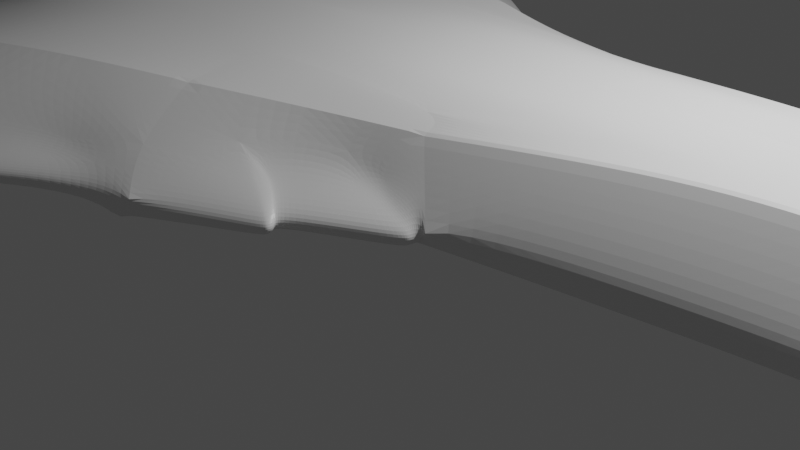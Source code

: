 # Source: stealthship-01.blend  (saved by Blender 2.81.16; exported with 4.5.12 LTS)
import bpy
from mathutils import Matrix  # noqa: F401  (used for matrix-valued properties, if any)

bpy.ops.wm.read_factory_settings(use_empty=True)
scene = bpy.context.scene
scene.name = 'Scene'

# ---- collections
col_collection = bpy.data.collections.new('Collection'); scene.collection.children.link(col_collection)

# ---- materials (node trees are filled in below, after node groups)
mat_material = bpy.data.materials.new('Material')
mat_material.alpha_threshold = 0.0
mat_material.use_transparent_shadow = False
mat_material.line_color = (0.0, 0.0, 0.0, 1.0)

# ---- material node trees
mat_material.use_nodes = True; mat_material.node_tree.nodes.clear()
_N = mat_material.node_tree.nodes; _L = mat_material.node_tree.links
n0 = _N.new('ShaderNodeOutputMaterial'); n0.name = 'Material Output'; n0.location = (300, 300)
n1 = _N.new('ShaderNodeBsdfPrincipled'); n1.name = 'Principled BSDF'; n1.location = (10, 300)
n1.distribution = 'GGX'
n1.subsurface_method = 'BURLEY'
n1.inputs[2].default_value = 0.4
n1.inputs[3].default_value = 1.45
n1.inputs[27].default_value = (0.0, 0.0, 0.0, 1.0)
n1.inputs[28].default_value = 1.0
_L.new(n1.outputs[0], n0.inputs[0])
n0.is_active_output = True

# ---- world
world_world = bpy.data.worlds.new('World'); scene.world = world_world
world_world.use_nodes = True; world_world.node_tree.nodes.clear()
_N = world_world.node_tree.nodes; _L = world_world.node_tree.links
n0 = _N.new('ShaderNodeOutputWorld'); n0.name = 'World Output'; n0.location = (300, 300)
n1 = _N.new('ShaderNodeBackground'); n1.name = 'Background'; n1.location = (10, 300)
n1.inputs[0].default_value = (0.05088, 0.05088, 0.05088, 1.0)
_L.new(n1.outputs[0], n0.inputs[0])
n0.is_active_output = True
world_world.color = (0.05088, 0.05088, 0.05088)
world_world.use_sun_shadow = False
world_world.sun_shadow_jitter_overblur = 0.0

# ---- cameras
cam_camera = bpy.data.cameras.new('Camera')
cam_camera.clip_end = 100.0
cam_camera.ortho_scale = 7.314

# ---- lights
light_light = bpy.data.lights.new('Light', 'POINT')
light_light.transmission_factor = 0.0
light_light.energy = 1000.0
light_light.shadow_soft_size = 0.1
light_light.shadow_maximum_resolution = 0.006
light_light.use_absolute_resolution = True

# ---- meshes
me_cube = bpy.data.meshes.new('Cube')
me_cube.from_pydata([(1.058, 0.5647, 2.641), (1.003, 1.087, 1.21), (-0.9097, 0.977, 1.949), (-1.05, 1.071, 1.188), (1.057, 4.116e-05, 2.649), (-0.9486, 0.0002701, 3.222), (1.009, 0.0, 1.296), (0.8284, 1.123, 1.152), (0.5964, 1.274, 1.121), (0.3371, 1.485, 1.065), (0.2765, 0.9944, 1.18), (0.09215, 1.009, 1.175), (-0.08758, 1.003, 1.091), (-0.9544, 1.256, 1.168), (-0.8129, 1.067, 1.989), (-0.6314, 1.229, 2.796), (-0.4431, 0.9953, 3.05), (-0.2725, 0.9931, 3.021), (-0.08983, 1.019, 3.038), (0.08603, 0.9847, 3.023), (0.2757, 0.9324, 2.909), (0.2686, 1.139, 2.616), (0.6046, 0.764, 3.147), (0.8196, 0.6385, 3.046), (-0.8141, 3.81e-05, 3.291), (-0.6343, -0.0001624, 3.241), (-0.4531, 0.0001168, 3.209), (-0.2713, -0.0008584, 3.221), (-0.09109, 0.0002165, 3.268), (0.08995, 0.0003701, 3.3), (0.2728, 0.0001113, 3.298), (0.4548, 0.0003301, 3.299), (0.6353, -0.0006586, 3.292), (0.818, 0.0001581, 3.158), (-0.9693, 5.068, -0.04804), (-1.407, 5.036, -0.4626), (-1.294, 4.69, 0.2635), (-0.1286, 2.649, 0.7974), (-0.2678, 3.213, 0.8919), (-0.4559, 4.059, 0.4829), (-0.6313, 4.424, 0.2447), (-0.9259, 4.545, 0.8296), (-0.6693, 4.017, 1.22), (-0.4881, 3.694, 1.398), (-0.3193, 2.893, 1.562), (-0.1735, 2.399, 1.454), (-1.158, 4.332, 0.655), (-0.7829, 2.914, 1.956), (-1.147, 4.42, 0.02572), (-0.08012, 2.235, 1.518), (-0.2641, 2.108, 2.906), (-0.6004, 2.734, 2.632), (-0.8856, 2.906, 1.017), (-0.4432, 2.541, 2.992), (-0.02159, 2.508, 0.7816), (-0.9957, 0.8559, 1.986), (-1.063, 1.015, 1.2), (-0.2677, 1.553, 2.953), (-0.9184, 2.029, 1.097), (-0.06787, 1.26, 1.03), (-0.7668, 1.94, 2.04), (-0.08935, 1.355, 2.866), (-0.617, 1.868, 2.588), (-0.4477, 1.776, 3.008), (-1.158, 0.8061, 1.984), (-1.22, 0.9646, 1.196), (-1.162, -0.0006727, 3.06), (-1.228, 0.0001104, 1.297), (-0.9424, 0.4996, 3.192), (1.055, 0.298, 2.648), (0.8216, 0.2404, 3.118), (0.617, 0.3037, 3.255), (0.4132, 0.4465, 3.251), (0.2719, 0.4984, 3.261), (0.09242, 0.502, 3.268), (-0.09022, 0.4811, 3.205), (-0.2724, 0.5006, 3.131), (-0.4499, 0.5001, 3.124), (-0.631, 0.5044, 3.175), (-0.8165, 0.4988, 3.231), (-1.149, 0.496, 2.969), (-1.228, 0.4947, 1.267), (-1.066, 0.0005686, 3.218), (-1.054, 0.4969, 3.188), (-0.9244, 0.8461, 2.788), (-1.149, 0.7645, 2.473), (1.056, 0.4275, 2.646), (0.8224, 0.4436, 3.087), (0.6049, 0.5338, 3.212), (0.2764, 0.7112, 3.127), (0.08802, 0.736, 3.189), (-0.09574, 0.7426, 3.116), (-0.2652, 0.7569, 3.084), (-0.4514, 0.7547, 3.096), (-0.6236, 0.7378, 3.106), (-0.8144, 0.8063, 3.011), (-1.22, 0.8979, 1.208), (-1.02, 0.7895, 2.775), (0.07424, 1.874, 1.511), (0.1641, 2.126, 0.881), (0.08272, 1.804, 1.538), (0.1778, 2.096, 0.8956), (0.09558, 1.737, 1.564), (0.1771, 2.042, 0.9114), (0.104, 1.657, 1.593), (0.1695, 1.989, 0.9224), (0.2011, 1.433, 1.67), (0.3246, 1.617, 1.031), (0.2263, 1.38, 1.694), (0.3318, 1.556, 1.04), (1.206, 0.3084, 2.253), (1.271, 0.4866, 1.293), (1.205, 0.1717, 2.253), (1.205, 0.0, 2.253), (1.274, 0.0, 1.296), (1.205, 0.2397, 2.253), (1.215, 0.2477, 2.223), (1.294, 0.372, 1.296), (1.294, 0.3123, 1.296), (1.215, 0.186, 2.223), (1.215, 0.0, 2.223), (1.294, 1.66e-06, 1.296), (1.293, 0.2529, 1.296), (1.215, 0.2168, 2.223), (-0.08821, 1.713, 2.685), (0.09377, 1.353, 2.578), (0.08079, 1.143, 2.873), (0.9493, 1.061, 0.6931), (-1.04, 1.03, 0.7066), (-0.9846, 0.0002681, 1.068), (0.9675, 0.006282, 1.067), (0.7763, 1.078, 0.6682), (0.5553, 1.23, 0.6307), (0.3054, 1.42, 0.5952), (0.2382, 0.9605, 0.9425), (0.07429, 0.9661, 0.9412), (-0.1049, 0.9565, 0.845), (-0.2794, 0.9694, 0.8444), (-0.4497, 0.9683, 0.8799), (-0.631, 0.964, 0.9259), (-0.9359, 1.221, 0.9182), (0.7703, -0.0003383, 1.059), (0.5949, 0.000722, 1.061), (0.4033, -0.00627, 1.041), (0.2594, 0.006957, 1.08), (0.06704, 0.0004278, 1.064), (-0.1075, -0.0001334, 1.043), (-0.2826, -0.0006235, 0.9967), (-0.4577, 0.0002488, 0.989), (-0.6326, -8.107e-05, 1.016), (-0.8086, -8.952e-05, 1.057), (-0.9589, 4.894, -0.4302), (-1.291, 4.683, -0.7728), (-0.1367, 2.565, 0.3354), (-0.2818, 3.1, 0.4138), (-0.4571, 3.924, 0.1371), (-0.6278, 4.279, -0.07956), (-0.2746, 2.039, 0.5093), (-0.4552, 2.464, 0.5793), (-1.157, 4.328, -0.4525), (-0.62, 2.643, 0.5944), (-0.8744, 2.806, 0.5411), (-0.04009, 2.535, 0.2587), (-0.2786, 1.499, 0.5301), (-1.045, 0.9796, 0.7046), (-0.9068, 1.962, 0.6113), (-0.1028, 1.237, 0.5809), (-0.452, 1.714, 0.59), (-0.6205, 1.805, 2.461), (-0.6234, 1.804, 0.6156), (-1.198, 0.9323, 0.7043), (-1.202, -2.973e-05, 1.059), (0.9455, 0.4897, 0.7614), (-0.9833, 0.4821, 1.042), (-0.8034, 0.4811, 1.005), (-0.6317, 0.4884, 0.9667), (-0.4549, 0.4835, 0.9223), (-0.2828, 0.4839, 0.92), (-0.1073, 0.4832, 0.9784), (0.06792, 0.4835, 1.029), (0.2372, 0.4803, 1.022), (0.3635, 0.695, 0.7356), (0.5751, 0.6152, 0.7493), (0.7734, 0.5391, 0.7613), (-1.205, 0.4812, 1.036), (-1.094, 9.244e-06, 1.061), (-1.093, 0.4795, 1.034), (0.9491, 0.7848, 0.7337), (-1.003, 0.7652, 0.7353), (-0.8894, 0.8429, 0.7328), (-0.6191, 0.7243, 0.9128), (-0.4536, 0.725, 0.8969), (-0.2814, 0.7252, 0.8786), (-0.1078, 0.7249, 0.9227), (0.06797, 0.7249, 0.9929), (0.2431, 0.725, 0.9974), (0.3286, 1.049, 0.6582), (0.5655, 0.9228, 0.6958), (0.7748, 0.8082, 0.7208), (-1.204, 0.8654, 0.7121), (-1.068, 0.7357, 0.7505), (0.1368, 2.05, 0.4177), (0.1421, 2.021, 0.4289), (0.1414, 1.971, 0.4458), (0.1308, 1.91, 0.4535), (0.2919, 1.549, 0.5593), (0.303, 1.5, 0.574), (1.18, 0.4704, 0.8025), (1.18, 0.3565, 0.7984), (1.188, -0.006215, 1.062), (1.193, 0.2371, 0.8067), (1.221, 0.3512, 0.8108), (1.223, 0.293, 0.8073), (1.237, 0.001293, 0.8125), (1.221, 0.2217, 0.806), (-1.358, 4.872, -0.03856), (-0.9667, 4.817, 0.4068), (-0.6359, 4.214, 0.6979), (-0.4713, 3.866, 0.9247), (-0.2929, 3.054, 1.243), (-0.1546, 2.524, 1.13), (-1.151, 4.377, 0.3419), (-1.209, 0.9484, 1.081), (-0.4587, 3.987, 0.1755), (0.154, 1.949, 0.5525), (1.26, -9.658e-07, 0.9157), (-1.216, 0.4864, 1.15), (0.3183, 1.53, 0.6759), (-1.053, 0.9966, 1.084), (0.9768, 1.077, 0.8073), (-1.215, 0.8833, 1.093), (-0.8788, 2.857, 0.9103), (-1.36, 4.892, -0.6066), (0.3191, 1.448, 0.6965), (0.1648, 2.003, 0.5378), (-0.2724, 3.159, 0.5347), (-1.151, 4.374, -0.07992), (1.215, 0.4996, 0.9125), (-1.044, 1.054, 1.072), (1.243, 0.0, 1.178), (0.9884, 0.0, 1.178), (0.576, 1.252, 0.7457), (0.8002, 1.096, 0.78), (0.1647, 2.054, 0.5222), (-0.126, 2.614, 0.4386), (-0.9489, 1.235, 1.054), (-0.9145, 1.995, 0.9847), (-1.213, 0.0, 1.178), (0.1611, 2.089, 0.5107), (-0.05058, 2.583, 0.3764), (1.257, 0.2269, 0.9155), (-0.9681, 4.968, -0.3641), (0.3083, 1.584, 0.6648), (-0.6309, 4.347, -0.0489), (1.255, 0.3641, 0.9157), (1.257, 0.2983, 0.9156), (-1.353, 4.918, -0.3216), (-1.276, 4.697, -0.3941), (-1.264, 4.725, -0.1716), (-1.276, 4.697, 0.115), (-1.404, 4.994, -0.4539), (0.3597, 0.6521, 3.136)], [(62, 168)], [(55, 56, 65, 64), (7, 23, 0, 1), (79, 68, 5, 24), (69, 70, 33, 4), (70, 71, 32, 33), (71, 72, 31, 32), (72, 73, 30, 31), (73, 74, 29, 30), (74, 75, 28, 29), (75, 76, 27, 28), (76, 77, 26, 27), (77, 78, 25, 26), (78, 79, 24, 25), (47, 51, 42, 41), (50, 49, 45, 44), (259, 36, 215), (46, 47, 41, 36), (12, 18, 19, 11), (11, 19, 20, 10), (10, 20, 21, 9), (9, 21, 22, 8), (8, 22, 23, 7), (215, 36, 41, 216), (216, 41, 42, 217), (217, 42, 43, 218), (218, 43, 44, 219), (219, 44, 45, 220), (51, 53, 43, 42), (49, 54, 37, 220, 45), (53, 50, 44, 43), (63, 57, 50, 53), (61, 59, 54, 49, 124), (62, 63, 53, 51), (2, 3, 56, 55), (50, 124, 49), (60, 62, 51, 47), (14, 15, 62, 60), (17, 18, 61, 57), (84, 2, 55, 97), (5, 68, 83, 82), (15, 16, 63, 62), (18, 12, 59, 61), (16, 17, 57, 63), (81, 80, 85, 64, 96), (97, 55, 64, 85), (223, 235, 154, 155), (235, 244, 153, 154), (82, 83, 80, 66), (224, 234, 203, 204), (257, 232, 152), (231, 236, 159, 161), (237, 254, 211, 207), (230, 222, 170, 199), (229, 237, 207, 127), (232, 251, 151, 152), (238, 245, 140, 128), (233, 241, 132, 133), (228, 238, 128, 164), (94, 95, 79, 78), (93, 94, 78, 77), (92, 93, 77, 76), (91, 92, 76, 75), (90, 91, 75, 74), (89, 90, 74, 73), (89, 73, 72, 261), (88, 20, 261), (87, 88, 71, 70), (86, 87, 70, 69), (95, 84, 68, 79), (234, 243, 202, 203), (86, 69, 112, 115), (81, 67, 66, 80), (0, 86, 115, 110), (225, 239, 209, 213), (14, 2, 84, 95), (0, 23, 87, 86), (23, 22, 88, 87), (22, 21, 20, 88), (20, 19, 90, 89), (19, 18, 91, 90), (18, 17, 92, 91), (17, 16, 93, 92), (16, 15, 94, 93), (14, 95, 94), (246, 231, 161, 165), (239, 240, 130, 209), (241, 242, 131, 132), (226, 230, 199, 184), (242, 229, 127, 131), (243, 248, 201, 202), (255, 250, 214, 212), (222, 228, 164, 170), (233, 227, 206, 133), (244, 249, 162, 153), (227, 252, 205, 206), (83, 97, 85, 80), (245, 246, 165, 140), (68, 84, 97, 83), (49, 54, 99, 98), (98, 99, 101, 100), (100, 101, 103, 102), (102, 103, 105, 104), (104, 105, 107, 106), (106, 107, 109, 108), (108, 109, 9, 21), (125, 104, 106, 108, 21), (125, 124, 49, 98, 100, 102, 104), (247, 226, 184, 171), (248, 249, 162, 201), (250, 225, 213, 214), (113, 114, 121, 120), (115, 112, 119, 123), (69, 4, 113, 112), (251, 253, 156, 151), (1, 0, 110, 111), (252, 224, 204, 205), (4, 6, 114, 113), (122, 119, 120, 121), (118, 123, 119, 122), (117, 116, 123, 118), (110, 115, 123, 116), (253, 223, 155, 156), (112, 113, 120, 119), (111, 110, 116, 117), (254, 255, 212, 211), (58, 13, 14, 60), (60, 47, 52, 58), (52, 47, 46), (13, 3, 2, 14), (61, 124, 125, 126), (57, 61, 124, 50), (126, 125, 21, 20), (18, 61, 126, 19), (19, 126, 20), (96, 64, 65), (15, 14, 94), (130, 172, 210, 209), (183, 172, 130, 141), (173, 174, 150, 129), (174, 175, 149, 150), (175, 176, 148, 149), (176, 177, 147, 148), (177, 178, 146, 147), (178, 179, 145, 146), (179, 180, 144, 145), (180, 181, 143, 144), (181, 182, 142, 143), (182, 183, 141, 142), (157, 158, 155, 154), (158, 160, 156, 155), (161, 159, 152, 151), (160, 161, 151, 156), (162, 157, 154, 153), (166, 163, 157, 162), (169, 165, 161, 160), (167, 169, 160, 158), (173, 129, 185, 186), (163, 167, 158, 157), (137, 138, 167, 163), (188, 173, 186, 200), (138, 139, 169, 167), (139, 140, 165, 169), (136, 137, 163, 166), (186, 185, 171, 184), (200, 186, 184, 199), (197, 198, 183, 182), (196, 197, 182, 181), (195, 196, 181, 180), (194, 195, 180, 179), (193, 194, 179, 178), (192, 193, 178, 177), (191, 192, 177, 176), (190, 191, 176, 175), (189, 190, 175, 174), (188, 189, 174, 173), (198, 187, 172, 183), (131, 127, 187, 198), (128, 140, 189, 188), (140, 139, 190, 189), (139, 138, 191, 190), (138, 137, 192, 191), (137, 136, 193, 192), (136, 135, 194, 193), (135, 134, 195, 194), (134, 133, 196, 195), (133, 132, 197, 196), (132, 131, 198, 197), (164, 200, 199, 170), (128, 188, 200, 164), (133, 206, 205, 204, 135, 134), (135, 204, 203, 202, 201, 162, 166, 136), (208, 207, 211, 212), (187, 127, 207, 208), (172, 187, 208, 210), (209, 210, 214, 213), (210, 208, 212, 214), (48, 52, 46, 221), (38, 219, 220, 37), (39, 218, 219, 38), (40, 217, 218, 39), (34, 216, 217, 40), (35, 215, 216, 34), (258, 259, 215, 256), (117, 118, 255, 254), (40, 39, 223, 253), (107, 105, 224, 252), (34, 40, 253, 251), (122, 121, 225, 250), (99, 54, 249, 248), (67, 81, 226, 247), (13, 58, 246, 245), (109, 107, 252, 227), (37, 54, 249, 244), (9, 109, 227, 233), (65, 56, 228, 222), (118, 122, 250, 255), (101, 99, 248, 243), (7, 1, 229, 242), (81, 96, 230, 226), (8, 7, 242, 241), (114, 6, 240, 239), (58, 52, 231, 246), (121, 114, 239, 225), (103, 101, 243, 234), (56, 3, 238, 228), (9, 8, 241, 233), (3, 13, 245, 238), (35, 34, 251, 232), (1, 111, 237, 229), (96, 65, 222, 230), (111, 117, 254, 237), (52, 48, 236, 231), (258, 256, 232, 257), (105, 103, 234, 224), (38, 37, 244, 235), (39, 38, 235, 223), (48, 221, 259, 258), (48, 258, 257, 236), (236, 257, 152, 159), (221, 46, 36, 259), (260, 215, 256), (256, 232, 260), (260, 232, 35), (215, 260, 35), (20, 89, 261), (71, 88, 261, 72)])
_k = {(0, 23): 0.96863, (2, 14): 1.0, (21, 22): 0.96863, (22, 23): 0.96863, (41, 47): 1.0, (47, 60): 1.0, (50, 53): 1.0, (51, 53): 1.0, (47, 51): 1.0, (14, 60): 1.0, (55, 64): 1.0, (64, 65): 0.26667, (64, 85): 1.0, (2, 55): 1.0, (66, 80): 1.0, (0, 110): 0.96863, (80, 85): 1.0, (84, 95): 1.0, (91, 92): 1.0, (92, 93): 1.0, (93, 94): 1.0, (94, 95): 0.46667, (85, 97): 1.0, (84, 97): 1.0, (119, 120): 0.96863, (119, 123): 0.96863, (116, 123): 0.96863, (110, 116): 0.96863, (124, 125): 1.0, (50, 124): 1.0, (21, 125): 1.0, (14, 94): 0.46667}
me_cube.attributes.new('crease_edge', 'FLOAT', 'EDGE').data.foreach_set('value', [_k.get((min(e.vertices), max(e.vertices)), 0.0) for e in me_cube.edges])
_uv = me_cube.uv_layers.new(name='UVMap')
_uv.uv.foreach_set('vector', [0.625, 0.25, 0.375, 0.25, 0.375, 0.25, 0.625, 0.25, 0.375, 0.4773, 0.625, 0.4773, 0.625, 0.5, 0.375, 0.5, 0.8523, 0.5625, 0.875, 0.5625, 0.875, 0.625, 0.8523, 0.625, 0.625, 0.5625, 0.6477, 0.5625, 0.6477, 0.625, 0.625, 0.625, 0.6477, 0.5625, 0.6705, 0.5625, 0.6705, 0.625, 0.6477, 0.625, 0.6705, 0.5625, 0.6932, 0.5857, 0.6932, 0.625, 0.6705, 0.625, 0.6932, 0.5857, 0.7159, 0.5625, 0.7159, 0.625, 0.6932, 0.625, 0.7159, 0.5625, 0.7386, 0.5625, 0.7386, 0.625, 0.7159, 0.625, 0.7386, 0.5625, 0.7614, 0.5625, 0.7614, 0.625, 0.7386, 0.625, 0.7614, 0.5625, 0.7841, 0.5625, 0.7841, 0.625, 0.7614, 0.625, 0.7841, 0.5625, 0.8068, 0.5625, 0.8068, 0.625, 0.7841, 0.625, 0.8068, 0.5625, 0.8295, 0.5625, 0.8295, 0.625, 0.8068, 0.625, 0.8295, 0.5625, 0.8523, 0.5625, 0.8523, 0.625, 0.8295, 0.625, 0.841, 0.5, 0.8295, 0.5, 0.8295, 0.5, 0.8523, 0.5, 0.7841, 0.5, 0.7614, 0.5, 0.7614, 0.5, 0.7841, 0.5, 0.5, 0.25, 0.625, 0.25, 0.5, 0.25, 0.875, 0.5, 0.841, 0.5, 0.8523, 0.5, 0.875, 0.5, 0.375, 0.3636, 0.625, 0.3636, 0.625, 0.3842, 0.375, 0.3864, 0.375, 0.3864, 0.625, 0.3842, 0.625, 0.4023, 0.375, 0.4091, 0.375, 0.4091, 0.625, 0.4023, 0.6008, 0.417, 0.375, 0.4318, 0.375, 0.4318, 0.6578, 0.4368, 0.6295, 0.4596, 0.375, 0.4545, 0.375, 0.4545, 0.6295, 0.4596, 0.625, 0.4773, 0.375, 0.4773, 0.5, 0.25, 0.625, 0.25, 0.625, 0.2727, 0.5, 0.2727, 0.5, 0.2727, 0.625, 0.2727, 0.625, 0.2955, 0.5, 0.2955, 0.5, 0.2955, 0.625, 0.2955, 0.625, 0.3182, 0.5, 0.3182, 0.5, 0.3182, 0.625, 0.3182, 0.625, 0.3409, 0.5, 0.3409, 0.5, 0.3409, 0.625, 0.3409, 0.625, 0.3636, 0.5, 0.3636, 0.8295, 0.5, 0.8068, 0.5, 0.8068, 0.5, 0.8295, 0.5, 0.625, 0.3636, 0.375, 0.3636, 0.375, 0.3636, 0.5, 0.3636, 0.625, 0.3636, 0.8068, 0.5, 0.7841, 0.5, 0.7841, 0.5, 0.8068, 0.5, 0.8068, 0.5, 0.7841, 0.5, 0.7841, 0.5, 0.8068, 0.5, 0.6276, 0.3636, 0.375, 0.3636, 0.375, 0.3636, 0.625, 0.3636, 0.6269, 0.3636, 0.8295, 0.5, 0.8068, 0.5, 0.8068, 0.5, 0.8295, 0.5, 0.6258, 0.25, 0.375, 0.25, 0.375, 0.25, 0.625, 0.25, 0.7841, 0.5, 0.7639, 0.5, 0.7614, 0.5, 0.8391, 0.5, 0.8295, 0.5, 0.8295, 0.5, 0.841, 0.5, 0.8414, 0.5, 0.8295, 0.5069, 0.8295, 0.5, 0.8391, 0.5, 0.7841, 0.5, 0.7614, 0.5, 0.7648, 0.5, 0.7841, 0.5, 0.8661, 0.5219, 0.8636, 0.5, 0.875, 0.5, 0.875, 0.5209, 0.875, 0.625, 0.875, 0.5625, 0.875, 0.5625, 0.875, 0.625, 0.8295, 0.5069, 0.8068, 0.5, 0.8068, 0.5, 0.8295, 0.5, 0.625, 0.3636, 0.375, 0.3636, 0.375, 0.3636, 0.6276, 0.3636, 0.8068, 0.5, 0.7841, 0.5, 0.7841, 0.5, 0.8068, 0.5, 0.375, 0.1875, 0.6003, 0.1908, 0.6243, 0.2315, 0.625, 0.25, 0.375, 0.2188, 0.875, 0.5209, 0.875, 0.5, 0.875, 0.5, 0.875, 0.5176, 0.375, 0.3182, 0.375, 0.3409, 0.375, 0.3409, 0.375, 0.3182, 0.375, 0.3409, 0.375, 0.3636, 0.375, 0.3636, 0.375, 0.3409, 0.875, 0.625, 0.875, 0.5625, 0.8691, 0.5557, 0.8098, 0.5784, 0.375, 0.3636, 0.375, 0.3636, 0.375, 0.3636, 0.375, 0.3636, 0.375, 0.25, 0.375, 0.25, 0.375, 0.25, 0.1477, 0.5, 0.375, 0.25, 0.375, 0.25, 0.1477, 0.5, 0.375, 0.5, 0.375, 0.5, 0.375, 0.5, 0.375, 0.5, 0.375, 0.2187, 0.375, 0.25, 0.375, 0.25, 0.375, 0.2188, 0.375, 0.5, 0.375, 0.5, 0.375, 0.5, 0.375, 0.5, 0.375, 0.25, 0.375, 0.2727, 0.375, 0.2727, 0.375, 0.25, 0.375, 0.25, 0.1477, 0.5, 0.1477, 0.5, 0.375, 0.25, 0.375, 0.4318, 0.375, 0.4545, 0.375, 0.4545, 0.375, 0.4318, 0.375, 0.25, 0.375, 0.25, 0.375, 0.25, 0.375, 0.25, 0.8295, 0.5312, 0.8467, 0.5338, 0.8523, 0.5625, 0.8295, 0.5625, 0.8068, 0.5312, 0.8295, 0.5312, 0.8295, 0.5625, 0.8068, 0.5625, 0.7841, 0.5312, 0.8068, 0.5312, 0.8068, 0.5625, 0.7841, 0.5625, 0.7614, 0.5312, 0.7841, 0.5312, 0.7841, 0.5625, 0.7614, 0.5625, 0.7386, 0.5312, 0.7614, 0.5312, 0.7614, 0.5625, 0.7386, 0.5625, 0.7141, 0.5296, 0.7386, 0.5312, 0.7386, 0.5625, 0.7159, 0.5625, 0.7141, 0.5296, 0.7159, 0.5625, 0.6932, 0.5857, 0.6957, 0.568, 0.6705, 0.5402, 0.6993, 0.5416, 0.6957, 0.568, 0.6477, 0.5312, 0.6705, 0.5402, 0.6705, 0.5625, 0.6477, 0.5625, 0.625, 0.5312, 0.6477, 0.5312, 0.6477, 0.5625, 0.625, 0.5625, 0.8467, 0.5338, 0.8661, 0.5219, 0.875, 0.5625, 0.8523, 0.5625, 0.375, 0.3636, 0.375, 0.3636, 0.375, 0.3636, 0.375, 0.3636, 0.625, 0.5312, 0.625, 0.5625, 0.625, 0.5625, 0.625, 0.5312, 0.375, 0.1875, 0.0, 0.0, 0.8098, 0.5784, 0.6003, 0.1908, 0.625, 0.5, 0.625, 0.5312, 0.625, 0.5312, 0.625, 0.5, 0.0, 0.0, 0.0, 0.0, 0.0, 0.0, 0.0, 0.0, 0.8414, 0.5, 0.8636, 0.5, 0.8661, 0.5219, 0.8467, 0.5338, 0.625, 0.5, 0.6477, 0.5, 0.6477, 0.5312, 0.625, 0.5312, 0.6477, 0.5, 0.6705, 0.5162, 0.6705, 0.5402, 0.6477, 0.5312, 0.6705, 0.5162, 0.6932, 0.5179, 0.6993, 0.5416, 0.6705, 0.5402, 0.7227, 0.5, 0.7408, 0.5, 0.7386, 0.5312, 0.7141, 0.5296, 0.7408, 0.5, 0.7614, 0.5, 0.7614, 0.5312, 0.7386, 0.5312, 0.7614, 0.5, 0.7841, 0.5, 0.7841, 0.5312, 0.7614, 0.5312, 0.7841, 0.5, 0.8068, 0.5, 0.8068, 0.5312, 0.7841, 0.5312, 0.8068, 0.5, 0.8295, 0.5069, 0.8295, 0.5312, 0.8068, 0.5312, 0.8414, 0.5, 0.8467, 0.5338, 0.8295, 0.5312, 0.1477, 0.5, 0.1477, 0.5, 0.1477, 0.5, 0.1477, 0.5, 0.0, 0.0, 0.0, 0.0, 0.0, 0.0, 0.0, 0.0, 0.375, 0.4545, 0.375, 0.4773, 0.375, 0.4773, 0.375, 0.4545, 0.375, 0.1875, 0.375, 0.2187, 0.375, 0.2188, 0.375, 0.1875, 0.375, 0.4773, 0.375, 0.5, 0.375, 0.5, 0.375, 0.4773, 0.375, 0.3636, 0.375, 0.3636, 0.375, 0.3636, 0.375, 0.3636, 0.375, 0.5312, 0.375, 0.5625, 0.375, 0.5625, 0.375, 0.5312, 0.375, 0.25, 0.375, 0.25, 0.375, 0.25, 0.375, 0.25, 0.375, 0.3636, 0.375, 0.3636, 0.375, 0.3636, 0.375, 0.3636, 0.375, 0.3636, 0.375, 0.3636, 0.375, 0.3636, 0.375, 0.3636, 0.375, 0.3636, 0.375, 0.3636, 0.375, 0.3636, 0.375, 0.3636, 0.875, 0.5625, 0.875, 0.5209, 0.875, 0.5176, 0.8691, 0.5557, 0.1477, 0.5, 0.1477, 0.5, 0.1477, 0.5, 0.1477, 0.5, 0.875, 0.5625, 0.8661, 0.5219, 0.875, 0.5209, 0.875, 0.5625, 0.625, 0.3636, 0.375, 0.3636, 0.375, 0.3636, 0.625, 0.3636, 0.625, 0.3636, 0.375, 0.3636, 0.375, 0.3636, 0.625, 0.3636, 0.625, 0.3636, 0.375, 0.3636, 0.375, 0.3636, 0.625, 0.3636, 0.625, 0.3636, 0.375, 0.3636, 0.375, 0.3636, 0.625, 0.3636, 0.625, 0.3636, 0.375, 0.3636, 0.375, 0.3636, 0.625, 0.3636, 0.625, 0.3636, 0.375, 0.3636, 0.375, 0.3636, 0.625, 0.3636, 0.625, 0.3636, 0.375, 0.3636, 0.375, 0.3636, 0.8403, 0.3636, 0.0, 0.0, 0.0, 0.0, 0.0, 0.0, 0.0, 0.0, 0.0, 0.0, 0.0, 0.0, 0.0, 0.0, 0.0, 0.0, 0.0, 0.0, 0.0, 0.0, 0.0, 0.0, 0.0, 0.0, 0.0, 0.0, 0.375, 0.1875, 0.375, 0.1875, 0.0, 0.0, 0.375, 0.3636, 0.375, 0.3636, 0.375, 0.3636, 0.375, 0.3636, 0.375, 0.5625, 0.375, 0.625, 0.375, 0.625, 0.375, 0.5625, 0.0, 0.0, 0.0, 0.0, 0.0, 0.0, 0.0, 0.0, 0.625, 0.5312, 0.625, 0.5625, 0.625, 0.5625, 0.625, 0.5312, 0.625, 0.5625, 0.625, 0.625, 0.625, 0.625, 0.625, 0.5625, 0.375, 0.2727, 0.375, 0.2955, 0.375, 0.2955, 0.375, 0.2727, 0.375, 0.5, 0.625, 0.5, 0.625, 0.5, 0.375, 0.5, 0.375, 0.3636, 0.375, 0.3636, 0.375, 0.3636, 0.375, 0.3636, 0.0, 0.0, 0.0, 0.0, 0.0, 0.0, 0.0, 0.0, 0.375, 0.5625, 0.625, 0.5625, 0.625, 0.625, 0.375, 0.625, 0.375, 0.5312, 0.625, 0.5312, 0.625, 0.5625, 0.375, 0.5625, 0.375, 0.5, 0.625, 0.5, 0.625, 0.5312, 0.375, 0.5312, 0.625, 0.5, 0.625, 0.5312, 0.625, 0.5312, 0.625, 0.5, 0.375, 0.2955, 0.375, 0.3182, 0.375, 0.3182, 0.375, 0.2955, 0.625, 0.5625, 0.625, 0.625, 0.625, 0.625, 0.625, 0.5625, 0.375, 0.5, 0.625, 0.5, 0.625, 0.5, 0.375, 0.5, 0.375, 0.5, 0.375, 0.5312, 0.375, 0.5312, 0.375, 0.5, 0.1477, 0.5, 0.1477, 0.5, 0.8414, 0.5, 0.8391, 0.5, 0.8391, 0.5, 0.841, 0.5, 0.1477, 0.5, 0.1477, 0.5, 0.1477, 0.5, 0.841, 0.5, 0.875, 0.5, 0.1477, 0.5, 0.375, 0.25, 0.8636, 0.5, 0.8414, 0.5, 0.0, 0.0, 0.0, 0.0, 0.0, 0.0, 0.0, 0.0, 0.7841, 0.5, 0.7648, 0.5, 0.7639, 0.5, 0.7841, 0.5, 0.0, 0.0, 0.0, 0.0, 0.0, 0.0, 0.0, 0.0, 0.0, 0.0, 0.0, 0.0, 0.0, 0.0, 0.0, 0.0, 0.0, 0.0, 0.0, 0.0, 0.0, 0.0, 0.375, 0.2188, 0.625, 0.25, 0.375, 0.25, 0.8295, 0.5069, 0.8414, 0.5, 0.8295, 0.5312, 0.375, 0.625, 0.375, 0.5625, 0.375, 0.5625, 0.375, 0.625, 0.3523, 0.5625, 0.375, 0.5625, 0.375, 0.625, 0.3523, 0.625, 0.125, 0.5625, 0.1477, 0.5625, 0.1477, 0.625, 0.125, 0.625, 0.1477, 0.5625, 0.1705, 0.5625, 0.1705, 0.625, 0.1477, 0.625, 0.1705, 0.5625, 0.1932, 0.5625, 0.1932, 0.625, 0.1705, 0.625, 0.1932, 0.5625, 0.2159, 0.5625, 0.2159, 0.625, 0.1932, 0.625, 0.2159, 0.5625, 0.2386, 0.5625, 0.2386, 0.625, 0.2159, 0.625, 0.2386, 0.5625, 0.2614, 0.5625, 0.2614, 0.625, 0.2386, 0.625, 0.2614, 0.5625, 0.2841, 0.5625, 0.2841, 0.625, 0.2614, 0.625, 0.2841, 0.5625, 0.3068, 0.5625, 0.3068, 0.625, 0.2841, 0.625, 0.3068, 0.5625, 0.3295, 0.5625, 0.3295, 0.625, 0.3068, 0.625, 0.3295, 0.5625, 0.3523, 0.5625, 0.3523, 0.625, 0.3295, 0.625, 0.2159, 0.5, 0.1932, 0.5, 0.1932, 0.5, 0.2159, 0.5, 0.1932, 0.5, 0.1705, 0.5, 0.1705, 0.5, 0.1932, 0.5, 0.1477, 0.5, 0.125, 0.5, 0.125, 0.5, 0.1477, 0.5, 0.1705, 0.5, 0.1477, 0.5, 0.1477, 0.5, 0.1705, 0.5, 0.2386, 0.5, 0.2159, 0.5, 0.2159, 0.5, 0.2386, 0.5, 0.2386, 0.5, 0.2159, 0.5, 0.2159, 0.5, 0.2386, 0.5, 0.1705, 0.5, 0.1477, 0.5, 0.1477, 0.5, 0.1705, 0.5, 0.1932, 0.5, 0.1705, 0.5, 0.1705, 0.5, 0.1932, 0.5, 0.125, 0.5625, 0.125, 0.625, 0.125, 0.625, 0.125, 0.5625, 0.2159, 0.5, 0.1932, 0.5, 0.1932, 0.5, 0.2159, 0.5, 0.2159, 0.5, 0.1932, 0.5, 0.1932, 0.5, 0.2159, 0.5, 0.125, 0.5312, 0.125, 0.5625, 0.125, 0.5625, 0.125, 0.5312, 0.1932, 0.5, 0.1705, 0.5, 0.1705, 0.5, 0.1932, 0.5, 0.1705, 0.5, 0.1477, 0.5, 0.1477, 0.5, 0.1705, 0.5, 0.2386, 0.5, 0.2159, 0.5, 0.2159, 0.5, 0.2386, 0.5, 0.125, 0.5625, 0.125, 0.625, 0.125, 0.625, 0.125, 0.5625, 0.125, 0.5312, 0.125, 0.5625, 0.125, 0.5625, 0.125, 0.5312, 0.3295, 0.5312, 0.3523, 0.5312, 0.3523, 0.5625, 0.3295, 0.5625, 0.3068, 0.5312, 0.3295, 0.5312, 0.3295, 0.5625, 0.3068, 0.5625, 0.2841, 0.5312, 0.3068, 0.5312, 0.3068, 0.5625, 0.2841, 0.5625, 0.2614, 0.5312, 0.2841, 0.5312, 0.2841, 0.5625, 0.2614, 0.5625, 0.2386, 0.5312, 0.2614, 0.5312, 0.2614, 0.5625, 0.2386, 0.5625, 0.2159, 0.5312, 0.2386, 0.5312, 0.2386, 0.5625, 0.2159, 0.5625, 0.1932, 0.5312, 0.2159, 0.5312, 0.2159, 0.5625, 0.1932, 0.5625, 0.1705, 0.5312, 0.1932, 0.5312, 0.1932, 0.5625, 0.1705, 0.5625, 0.1477, 0.5312, 0.1705, 0.5312, 0.1705, 0.5625, 0.1477, 0.5625, 0.125, 0.5312, 0.1477, 0.5312, 0.1477, 0.5625, 0.125, 0.5625, 0.3523, 0.5312, 0.375, 0.5312, 0.375, 0.5625, 0.3523, 0.5625, 0.3523, 0.5, 0.375, 0.5, 0.375, 0.5312, 0.3523, 0.5312, 0.125, 0.5, 0.1477, 0.5, 0.1477, 0.5312, 0.125, 0.5312, 0.1477, 0.5, 0.1705, 0.5, 0.1705, 0.5312, 0.1477, 0.5312, 0.1705, 0.5, 0.1932, 0.5, 0.1932, 0.5312, 0.1705, 0.5312, 0.1932, 0.5, 0.2159, 0.5, 0.2159, 0.5312, 0.1932, 0.5312, 0.2159, 0.5, 0.2386, 0.5, 0.2386, 0.5312, 0.2159, 0.5312, 0.2386, 0.5, 0.2614, 0.5, 0.2614, 0.5312, 0.2386, 0.5312, 0.2614, 0.5, 0.2841, 0.5, 0.2841, 0.5312, 0.2614, 0.5312, 0.2841, 0.5, 0.3068, 0.5, 0.3068, 0.5312, 0.2841, 0.5312, 0.3068, 0.5, 0.3295, 0.5, 0.3295, 0.5312, 0.3068, 0.5312, 0.3295, 0.5, 0.3523, 0.5, 0.3523, 0.5312, 0.3295, 0.5312, 0.125, 0.5, 0.125, 0.5312, 0.125, 0.5312, 0.125, 0.5, 0.125, 0.5, 0.125, 0.5312, 0.125, 0.5312, 0.125, 0.5, 0.0, 0.0, 0.0, 0.0, 0.0, 0.0, 0.0, 0.0, 0.0, 0.0, 0.0, 0.0, 0.0, 0.0, 0.0, 0.0, 0.0, 0.0, 0.0, 0.0, 0.0, 0.0, 0.0, 0.0, 0.0, 0.0, 0.0, 0.0, 0.375, 0.5312, 0.375, 0.5, 0.375, 0.5, 0.375, 0.5312, 0.375, 0.5312, 0.375, 0.5, 0.375, 0.5, 0.375, 0.5312, 0.375, 0.5625, 0.375, 0.5312, 0.375, 0.5312, 0.375, 0.5625, 0.375, 0.625, 0.375, 0.5625, 0.375, 0.5625, 0.375, 0.625, 0.375, 0.5625, 0.375, 0.5312, 0.375, 0.5312, 0.375, 0.5625, 0.375, 0.25, 0.1477, 0.5, 0.875, 0.5, 0.625, 0.375, 0.375, 0.3409, 0.5, 0.3409, 0.5, 0.3636, 0.375, 0.3636, 0.375, 0.3182, 0.5, 0.3182, 0.5, 0.3409, 0.375, 0.3409, 0.375, 0.2955, 0.5, 0.2955, 0.5, 0.3182, 0.375, 0.3182, 0.375, 0.2727, 0.5, 0.2727, 0.5, 0.2955, 0.375, 0.2955, 0.375, 0.25, 0.5, 0.25, 0.5, 0.2727, 0.375, 0.2727, 0.375, 0.25, 0.5, 0.25, 0.5, 0.25, 0.375, 0.25, 0.375, 0.5, 0.375, 0.5312, 0.375, 0.5312, 0.375, 0.5, 0.375, 0.2955, 0.375, 0.3182, 0.375, 0.3182, 0.375, 0.2955, 0.375, 0.3636, 0.375, 0.3636, 0.375, 0.3636, 0.375, 0.3636, 0.375, 0.2727, 0.375, 0.2955, 0.375, 0.2955, 0.375, 0.2727, 0.375, 0.5625, 0.375, 0.625, 0.375, 0.625, 0.375, 0.5625, 0.375, 0.3636, 0.375, 0.3636, 0.375, 0.3636, 0.375, 0.3636, 0.0, 0.0, 0.375, 0.1875, 0.375, 0.1875, 0.0, 0.0, 0.1477, 0.5, 0.1477, 0.5, 0.1477, 0.5, 0.1477, 0.5, 0.375, 0.3636, 0.375, 0.3636, 0.375, 0.3636, 0.375, 0.3636, 0.375, 0.3636, 0.375, 0.3636, 0.375, 0.3636, 0.375, 0.3636, 0.375, 0.3636, 0.375, 0.3636, 0.375, 0.3636, 0.375, 0.3636, 0.375, 0.25, 0.375, 0.25, 0.375, 0.25, 0.375, 0.25, 0.375, 0.5312, 0.375, 0.5625, 0.375, 0.5625, 0.375, 0.5312, 0.375, 0.3636, 0.375, 0.3636, 0.375, 0.3636, 0.375, 0.3636, 0.375, 0.4773, 0.375, 0.5, 0.375, 0.5, 0.375, 0.4773, 0.375, 0.1875, 0.375, 0.2188, 0.375, 0.2187, 0.375, 0.1875, 0.375, 0.4545, 0.375, 0.4773, 0.375, 0.4773, 0.375, 0.4545, 0.0, 0.0, 0.0, 0.0, 0.0, 0.0, 0.0, 0.0, 0.1477, 0.5, 0.1477, 0.5, 0.1477, 0.5, 0.1477, 0.5, 0.0, 0.0, 0.0, 0.0, 0.0, 0.0, 0.0, 0.0, 0.375, 0.3636, 0.375, 0.3636, 0.375, 0.3636, 0.375, 0.3636, 0.375, 0.25, 0.375, 0.25, 0.375, 0.25, 0.375, 0.25, 0.375, 0.4318, 0.375, 0.4545, 0.375, 0.4545, 0.375, 0.4318, 0.375, 0.25, 0.1477, 0.5, 0.1477, 0.5, 0.375, 0.25, 0.375, 0.25, 0.375, 0.2727, 0.375, 0.2727, 0.375, 0.25, 0.375, 0.5, 0.375, 0.5, 0.375, 0.5, 0.375, 0.5, 0.375, 0.2188, 0.375, 0.25, 0.375, 0.25, 0.375, 0.2187, 0.375, 0.5, 0.375, 0.5, 0.375, 0.5, 0.375, 0.5, 0.1477, 0.5, 0.375, 0.25, 0.375, 0.25, 0.1477, 0.5, 0.375, 0.25, 0.375, 0.25, 0.375, 0.25, 0.375, 0.25, 0.375, 0.3636, 0.375, 0.3636, 0.375, 0.3636, 0.375, 0.3636, 0.375, 0.3409, 0.375, 0.3636, 0.375, 0.3636, 0.375, 0.3409, 0.375, 0.3182, 0.375, 0.3409, 0.375, 0.3409, 0.375, 0.3182, 0.375, 0.25, 0.5, 0.25, 0.5, 0.25, 0.375, 0.25, 0.375, 0.25, 0.375, 0.25, 0.375, 0.25, 0.375, 0.25, 0.375, 0.25, 0.375, 0.25, 0.375, 0.25, 0.375, 0.25, 0.5, 0.25, 0.625, 0.25, 0.625, 0.25, 0.5, 0.25, 0.0, 0.0, 0.0, 0.0, 0.0, 0.0, 0.375, 0.25, 0.375, 0.25, 0.0, 0.0, 0.0, 0.0, 0.0, 0.0, 0.0, 0.0, 0.0, 0.0, 0.0, 0.0, 0.0, 0.0, 0.6993, 0.5416, 0.7141, 0.5296, 0.6957, 0.568, 0.6705, 0.5625, 0.6705, 0.5402, 0.6957, 0.568, 0.6932, 0.5857])
me_cube.materials.append(mat_material)
me_cube.use_remesh_preserve_volume = False
me_cube.use_remesh_preserve_attributes = False
me_cube.use_mirror_vertex_groups = False
me_cube.update()

# ---- objects
ob_cube = bpy.data.objects.new('Cube', me_cube)
ob_light = bpy.data.objects.new('Light', light_light)
ob_camera = bpy.data.objects.new('Camera', cam_camera)
ob_empty = bpy.data.objects.new('Empty', None)

# ---- transforms, parenting, visibility, modifiers, constraints
ob_cube.location = (0.0, 0.0, 0.8248)
ob_cube.scale = (6.258, 1.157, 0.3595)
ob_cube.lock_rotations_4d = False
ob_cube.empty_display_type = 'ARROWS'
ob_cube.lineart.crease_threshold = 0.0
_m = ob_cube.modifiers.new('Mirror', 'MIRROR')
_m.use_axis = (False, True, False)
_m.use_clip = True
_m = ob_cube.modifiers.new('Subdivision', 'SUBSURF')
_m.uv_smooth = 'PRESERVE_CORNERS'
_m.levels = 3
_m.render_levels = 3
_m.show_only_control_edges = False
ob_light.location = (4.076, 1.005, 5.904)
ob_light.rotation_euler = (0.6503, 0.05522, 1.866)
ob_light.lock_rotations_4d = False
ob_light.empty_display_type = 'ARROWS'
ob_light.color = (0.0, 0.0, 0.0, 0.0)
ob_light.lineart.crease_threshold = 0.0
ob_camera.location = (7.359, -6.926, 4.958)
ob_camera.rotation_euler = (1.109, 0.0, 0.8149)
ob_camera.lock_rotations_4d = False
ob_camera.empty_display_type = 'ARROWS'
ob_camera.color = (0.0, 0.0, 0.0, 0.0)
ob_camera.display_type = 'WIRE'
ob_camera.lineart.crease_threshold = 0.0
ob_empty.location = (-6.298, -4.133, -0.9753)
ob_empty.empty_display_type = 'IMAGE'
ob_empty.empty_display_size = 16.8
ob_empty.empty_image_offset = (-0.1488, -0.1488)
ob_empty.lineart.crease_threshold = 0.0

# ---- collection membership
col_collection.objects.link(ob_cube)
col_collection.objects.link(ob_light)
col_collection.objects.link(ob_camera)
col_collection.objects.link(ob_empty)

# ---- scene / render settings (as saved in the file)
scene.camera = ob_camera
scene.frame_start = 1; scene.frame_end = 250; scene.frame_set(1)
scene.render.engine = 'BLENDER_EEVEE_NEXT'
scene.cycles.use_denoising = False
scene.cycles.samples = 128
scene.cycles.sampling_pattern = 'TABULATED_SOBOL'
scene.cycles.use_adaptive_sampling = False
scene.cycles.use_light_tree = False
scene.view_settings.view_transform = 'Filmic'
bpy.context.view_layer.update()
